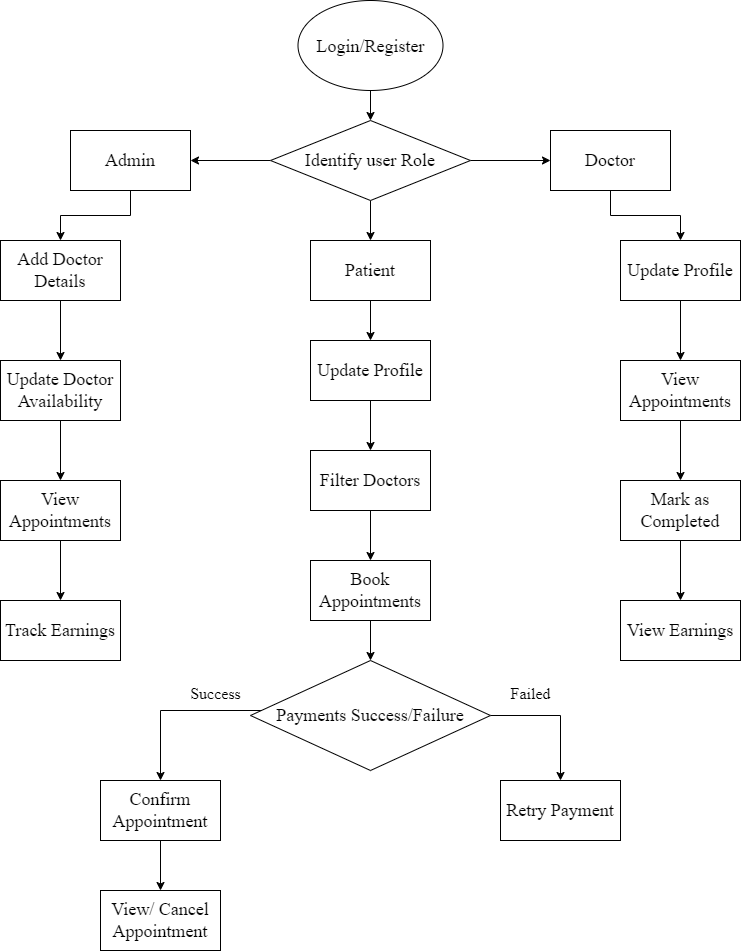

The diagram above was exported from draw.io. Its source (the exported page's mxGraphModel, read from the mxfile embedded in the PNG):
<mxGraphModel dx="1400" dy="812" grid="1" gridSize="10" guides="1" tooltips="1" connect="1" arrows="1" fold="1" page="1" pageScale="1" pageWidth="850" pageHeight="1100" background="none" math="0" shadow="0">
  <root>
    <mxCell id="0" />
    <mxCell id="1" parent="0" />
    <mxCell id="k2pFMAVKHThx_h5qxI8G-7" value="" style="edgeStyle=orthogonalEdgeStyle;rounded=0;orthogonalLoop=1;jettySize=auto;html=1;" edge="1" parent="1" source="k2pFMAVKHThx_h5qxI8G-2" target="k2pFMAVKHThx_h5qxI8G-6">
      <mxGeometry relative="1" as="geometry" />
    </mxCell>
    <mxCell id="k2pFMAVKHThx_h5qxI8G-2" value="&lt;font style=&quot;font-size: 18px;&quot;&gt;Login/Register&lt;/font&gt;" style="ellipse;whiteSpace=wrap;html=1;fontFamily=Times New Roman;fontSize=20;labelBackgroundColor=none;" vertex="1" parent="1">
      <mxGeometry x="367.5" width="145" height="90" as="geometry" />
    </mxCell>
    <mxCell id="k2pFMAVKHThx_h5qxI8G-11" value="" style="edgeStyle=orthogonalEdgeStyle;rounded=0;orthogonalLoop=1;jettySize=auto;html=1;fontFamily=Times New Roman;fontSize=18;" edge="1" parent="1" source="k2pFMAVKHThx_h5qxI8G-6" target="k2pFMAVKHThx_h5qxI8G-9">
      <mxGeometry relative="1" as="geometry" />
    </mxCell>
    <mxCell id="k2pFMAVKHThx_h5qxI8G-12" value="" style="edgeStyle=orthogonalEdgeStyle;rounded=0;orthogonalLoop=1;jettySize=auto;html=1;fontFamily=Times New Roman;fontSize=18;" edge="1" parent="1" source="k2pFMAVKHThx_h5qxI8G-6" target="k2pFMAVKHThx_h5qxI8G-8">
      <mxGeometry relative="1" as="geometry" />
    </mxCell>
    <mxCell id="k2pFMAVKHThx_h5qxI8G-13" value="" style="edgeStyle=orthogonalEdgeStyle;rounded=0;orthogonalLoop=1;jettySize=auto;html=1;fontFamily=Times New Roman;fontSize=18;" edge="1" parent="1" source="k2pFMAVKHThx_h5qxI8G-6" target="k2pFMAVKHThx_h5qxI8G-10">
      <mxGeometry relative="1" as="geometry" />
    </mxCell>
    <mxCell id="k2pFMAVKHThx_h5qxI8G-6" value="Identify user Role" style="rhombus;whiteSpace=wrap;html=1;fontSize=18;fontFamily=Times New Roman;" vertex="1" parent="1">
      <mxGeometry x="340" y="120" width="200" height="80" as="geometry" />
    </mxCell>
    <mxCell id="k2pFMAVKHThx_h5qxI8G-18" value="" style="edgeStyle=orthogonalEdgeStyle;rounded=0;orthogonalLoop=1;jettySize=auto;html=1;fontFamily=Times New Roman;fontSize=18;" edge="1" parent="1" source="k2pFMAVKHThx_h5qxI8G-8" target="k2pFMAVKHThx_h5qxI8G-14">
      <mxGeometry relative="1" as="geometry" />
    </mxCell>
    <mxCell id="k2pFMAVKHThx_h5qxI8G-8" value="Admin" style="rounded=0;whiteSpace=wrap;html=1;fontFamily=Times New Roman;fontSize=18;" vertex="1" parent="1">
      <mxGeometry x="140" y="130" width="120" height="60" as="geometry" />
    </mxCell>
    <mxCell id="k2pFMAVKHThx_h5qxI8G-47" value="" style="edgeStyle=orthogonalEdgeStyle;rounded=0;orthogonalLoop=1;jettySize=auto;html=1;" edge="1" parent="1" source="k2pFMAVKHThx_h5qxI8G-9" target="k2pFMAVKHThx_h5qxI8G-46">
      <mxGeometry relative="1" as="geometry" />
    </mxCell>
    <mxCell id="k2pFMAVKHThx_h5qxI8G-9" value="Patient" style="rounded=0;whiteSpace=wrap;html=1;fontFamily=Times New Roman;fontSize=18;" vertex="1" parent="1">
      <mxGeometry x="380" y="240" width="120" height="60" as="geometry" />
    </mxCell>
    <mxCell id="k2pFMAVKHThx_h5qxI8G-26" value="" style="edgeStyle=orthogonalEdgeStyle;rounded=0;orthogonalLoop=1;jettySize=auto;html=1;fontFamily=Times New Roman;fontSize=18;" edge="1" parent="1" source="k2pFMAVKHThx_h5qxI8G-10" target="k2pFMAVKHThx_h5qxI8G-22">
      <mxGeometry relative="1" as="geometry" />
    </mxCell>
    <mxCell id="k2pFMAVKHThx_h5qxI8G-10" value="Doctor" style="rounded=0;whiteSpace=wrap;html=1;fontFamily=Times New Roman;fontSize=18;" vertex="1" parent="1">
      <mxGeometry x="620" y="130" width="120" height="60" as="geometry" />
    </mxCell>
    <mxCell id="k2pFMAVKHThx_h5qxI8G-19" value="" style="edgeStyle=orthogonalEdgeStyle;rounded=0;orthogonalLoop=1;jettySize=auto;html=1;fontFamily=Times New Roman;fontSize=18;" edge="1" parent="1" source="k2pFMAVKHThx_h5qxI8G-14" target="k2pFMAVKHThx_h5qxI8G-15">
      <mxGeometry relative="1" as="geometry" />
    </mxCell>
    <mxCell id="k2pFMAVKHThx_h5qxI8G-14" value="Add Doctor Details" style="rounded=0;whiteSpace=wrap;html=1;fontFamily=Times New Roman;fontSize=18;" vertex="1" parent="1">
      <mxGeometry x="70" y="240" width="120" height="60" as="geometry" />
    </mxCell>
    <mxCell id="k2pFMAVKHThx_h5qxI8G-20" value="" style="edgeStyle=orthogonalEdgeStyle;rounded=0;orthogonalLoop=1;jettySize=auto;html=1;fontFamily=Times New Roman;fontSize=18;" edge="1" parent="1" source="k2pFMAVKHThx_h5qxI8G-15" target="k2pFMAVKHThx_h5qxI8G-16">
      <mxGeometry relative="1" as="geometry" />
    </mxCell>
    <mxCell id="k2pFMAVKHThx_h5qxI8G-15" value="Update Doctor Availability" style="rounded=0;whiteSpace=wrap;html=1;fontFamily=Times New Roman;fontSize=18;" vertex="1" parent="1">
      <mxGeometry x="70" y="360" width="120" height="60" as="geometry" />
    </mxCell>
    <mxCell id="k2pFMAVKHThx_h5qxI8G-21" value="" style="edgeStyle=orthogonalEdgeStyle;rounded=0;orthogonalLoop=1;jettySize=auto;html=1;fontFamily=Times New Roman;fontSize=18;" edge="1" parent="1" source="k2pFMAVKHThx_h5qxI8G-16" target="k2pFMAVKHThx_h5qxI8G-17">
      <mxGeometry relative="1" as="geometry" />
    </mxCell>
    <mxCell id="k2pFMAVKHThx_h5qxI8G-16" value="View Appointments" style="rounded=0;whiteSpace=wrap;html=1;fontFamily=Times New Roman;fontSize=18;" vertex="1" parent="1">
      <mxGeometry x="70" y="480" width="120" height="60" as="geometry" />
    </mxCell>
    <mxCell id="k2pFMAVKHThx_h5qxI8G-17" value="Track Earnings" style="rounded=0;whiteSpace=wrap;html=1;fontFamily=Times New Roman;fontSize=18;" vertex="1" parent="1">
      <mxGeometry x="70" y="600" width="120" height="60" as="geometry" />
    </mxCell>
    <mxCell id="k2pFMAVKHThx_h5qxI8G-27" value="" style="edgeStyle=orthogonalEdgeStyle;rounded=0;orthogonalLoop=1;jettySize=auto;html=1;fontFamily=Times New Roman;fontSize=18;" edge="1" parent="1" source="k2pFMAVKHThx_h5qxI8G-22" target="k2pFMAVKHThx_h5qxI8G-23">
      <mxGeometry relative="1" as="geometry" />
    </mxCell>
    <mxCell id="k2pFMAVKHThx_h5qxI8G-22" value="Update Profile" style="rounded=0;whiteSpace=wrap;html=1;fontFamily=Times New Roman;fontSize=18;" vertex="1" parent="1">
      <mxGeometry x="690" y="240" width="120" height="60" as="geometry" />
    </mxCell>
    <mxCell id="k2pFMAVKHThx_h5qxI8G-28" value="" style="edgeStyle=orthogonalEdgeStyle;rounded=0;orthogonalLoop=1;jettySize=auto;html=1;fontFamily=Times New Roman;fontSize=18;" edge="1" parent="1" source="k2pFMAVKHThx_h5qxI8G-23" target="k2pFMAVKHThx_h5qxI8G-24">
      <mxGeometry relative="1" as="geometry" />
    </mxCell>
    <mxCell id="k2pFMAVKHThx_h5qxI8G-23" value="View Appointments" style="rounded=0;whiteSpace=wrap;html=1;fontFamily=Times New Roman;fontSize=18;" vertex="1" parent="1">
      <mxGeometry x="690" y="360" width="120" height="60" as="geometry" />
    </mxCell>
    <mxCell id="k2pFMAVKHThx_h5qxI8G-29" value="" style="edgeStyle=orthogonalEdgeStyle;rounded=0;orthogonalLoop=1;jettySize=auto;html=1;fontFamily=Times New Roman;fontSize=18;" edge="1" parent="1" source="k2pFMAVKHThx_h5qxI8G-24" target="k2pFMAVKHThx_h5qxI8G-25">
      <mxGeometry relative="1" as="geometry" />
    </mxCell>
    <mxCell id="k2pFMAVKHThx_h5qxI8G-24" value="Mark as Completed" style="rounded=0;whiteSpace=wrap;html=1;fontFamily=Times New Roman;fontSize=18;" vertex="1" parent="1">
      <mxGeometry x="690" y="480" width="120" height="60" as="geometry" />
    </mxCell>
    <mxCell id="k2pFMAVKHThx_h5qxI8G-25" value="View Earnings" style="rounded=0;whiteSpace=wrap;html=1;fontFamily=Times New Roman;fontSize=18;" vertex="1" parent="1">
      <mxGeometry x="690" y="600" width="120" height="60" as="geometry" />
    </mxCell>
    <mxCell id="k2pFMAVKHThx_h5qxI8G-44" value="" style="edgeStyle=orthogonalEdgeStyle;rounded=0;orthogonalLoop=1;jettySize=auto;html=1;fontFamily=Times New Roman;fontSize=18;" edge="1" parent="1" source="k2pFMAVKHThx_h5qxI8G-30" target="k2pFMAVKHThx_h5qxI8G-32">
      <mxGeometry relative="1" as="geometry" />
    </mxCell>
    <mxCell id="k2pFMAVKHThx_h5qxI8G-30" value="Book Appointments" style="rounded=0;whiteSpace=wrap;html=1;fontFamily=Times New Roman;fontSize=18;" vertex="1" parent="1">
      <mxGeometry x="380" y="560" width="120" height="60" as="geometry" />
    </mxCell>
    <mxCell id="k2pFMAVKHThx_h5qxI8G-43" value="" style="edgeStyle=orthogonalEdgeStyle;rounded=0;orthogonalLoop=1;jettySize=auto;html=1;fontFamily=Times New Roman;fontSize=18;" edge="1" parent="1" source="k2pFMAVKHThx_h5qxI8G-31" target="k2pFMAVKHThx_h5qxI8G-30">
      <mxGeometry relative="1" as="geometry" />
    </mxCell>
    <mxCell id="k2pFMAVKHThx_h5qxI8G-31" value="Filter Doctors" style="rounded=0;whiteSpace=wrap;html=1;fontFamily=Times New Roman;fontSize=18;" vertex="1" parent="1">
      <mxGeometry x="380" y="450" width="120" height="60" as="geometry" />
    </mxCell>
    <mxCell id="k2pFMAVKHThx_h5qxI8G-34" value="" style="edgeStyle=orthogonalEdgeStyle;rounded=0;orthogonalLoop=1;jettySize=auto;html=1;fontFamily=Times New Roman;fontSize=18;" edge="1" parent="1" source="k2pFMAVKHThx_h5qxI8G-32" target="k2pFMAVKHThx_h5qxI8G-33">
      <mxGeometry relative="1" as="geometry" />
    </mxCell>
    <mxCell id="k2pFMAVKHThx_h5qxI8G-36" value="" style="edgeStyle=orthogonalEdgeStyle;rounded=0;orthogonalLoop=1;jettySize=auto;html=1;fontFamily=Times New Roman;fontSize=18;" edge="1" parent="1" source="k2pFMAVKHThx_h5qxI8G-32" target="k2pFMAVKHThx_h5qxI8G-35">
      <mxGeometry relative="1" as="geometry">
        <Array as="points">
          <mxPoint x="440" y="710" />
          <mxPoint x="300" y="710" />
        </Array>
      </mxGeometry>
    </mxCell>
    <mxCell id="k2pFMAVKHThx_h5qxI8G-32" value="Payments Success/Failure" style="rhombus;whiteSpace=wrap;html=1;fontFamily=Times New Roman;fontSize=18;" vertex="1" parent="1">
      <mxGeometry x="320" y="660" width="240" height="110" as="geometry" />
    </mxCell>
    <mxCell id="k2pFMAVKHThx_h5qxI8G-33" value="Retry Payment" style="whiteSpace=wrap;html=1;fontFamily=Times New Roman;fontSize=18;" vertex="1" parent="1">
      <mxGeometry x="570" y="780" width="120" height="60" as="geometry" />
    </mxCell>
    <mxCell id="k2pFMAVKHThx_h5qxI8G-38" value="" style="edgeStyle=orthogonalEdgeStyle;rounded=0;orthogonalLoop=1;jettySize=auto;html=1;fontFamily=Times New Roman;fontSize=18;" edge="1" parent="1" source="k2pFMAVKHThx_h5qxI8G-35" target="k2pFMAVKHThx_h5qxI8G-37">
      <mxGeometry relative="1" as="geometry" />
    </mxCell>
    <mxCell id="k2pFMAVKHThx_h5qxI8G-35" value="Confirm Appointment" style="whiteSpace=wrap;html=1;fontFamily=Times New Roman;fontSize=18;" vertex="1" parent="1">
      <mxGeometry x="170" y="780" width="120" height="60" as="geometry" />
    </mxCell>
    <mxCell id="k2pFMAVKHThx_h5qxI8G-37" value="View/ Cancel Appointment" style="whiteSpace=wrap;html=1;fontFamily=Times New Roman;fontSize=18;" vertex="1" parent="1">
      <mxGeometry x="170" y="890" width="120" height="60" as="geometry" />
    </mxCell>
    <mxCell id="k2pFMAVKHThx_h5qxI8G-48" value="" style="edgeStyle=orthogonalEdgeStyle;rounded=0;orthogonalLoop=1;jettySize=auto;html=1;" edge="1" parent="1" source="k2pFMAVKHThx_h5qxI8G-46" target="k2pFMAVKHThx_h5qxI8G-31">
      <mxGeometry relative="1" as="geometry" />
    </mxCell>
    <mxCell id="k2pFMAVKHThx_h5qxI8G-46" value="Update Profile" style="rounded=0;whiteSpace=wrap;html=1;fontFamily=Times New Roman;fontSize=18;" vertex="1" parent="1">
      <mxGeometry x="380" y="340" width="120" height="60" as="geometry" />
    </mxCell>
    <mxCell id="k2pFMAVKHThx_h5qxI8G-50" value="&lt;font face=&quot;Times New Roman&quot;&gt;&lt;span style=&quot;font-size: 16px;&quot;&gt;Success&lt;/span&gt;&lt;/font&gt;" style="text;html=1;align=center;verticalAlign=middle;resizable=0;points=[];autosize=1;strokeColor=none;fillColor=none;" vertex="1" parent="1">
      <mxGeometry x="250" y="678" width="70" height="30" as="geometry" />
    </mxCell>
    <mxCell id="k2pFMAVKHThx_h5qxI8G-51" value="&lt;font face=&quot;Times New Roman&quot;&gt;&lt;span style=&quot;font-size: 16px;&quot;&gt;Failed&lt;/span&gt;&lt;/font&gt;" style="text;html=1;align=center;verticalAlign=middle;resizable=0;points=[];autosize=1;strokeColor=none;fillColor=none;" vertex="1" parent="1">
      <mxGeometry x="570" y="678" width="60" height="30" as="geometry" />
    </mxCell>
  </root>
</mxGraphModel>